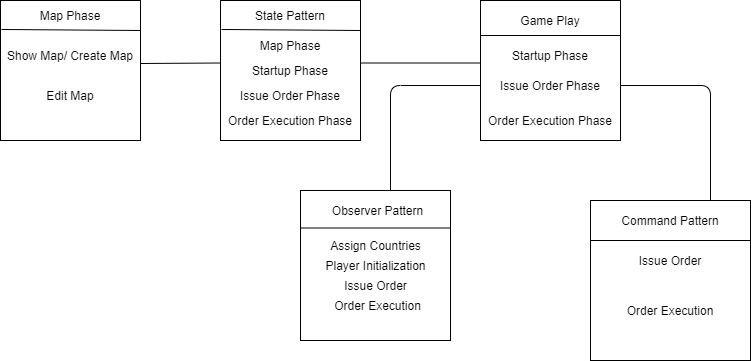

The diagram above was exported from draw.io. Its source (the exported page's mxGraphModel, read from the mxfile embedded in the PNG):
<mxGraphModel dx="832" dy="482" grid="1" gridSize="10" guides="1" tooltips="1" connect="1" arrows="1" fold="1" page="1" pageScale="1" pageWidth="850" pageHeight="1100" math="0" shadow="0">
  <root>
    <mxCell id="0" />
    <mxCell id="1" parent="0" />
    <mxCell id="rwO6Tk3CkilKl_xgeG_2-1" value="" style="whiteSpace=wrap;html=1;aspect=fixed;labelBackgroundColor=#66B2FF;labelBorderColor=none;textOpacity=50;" parent="1" vertex="1">
      <mxGeometry x="60" y="180" width="140" height="140" as="geometry" />
    </mxCell>
    <mxCell id="wLxJeaK3-j-xtaaJ8vp8-1" value="" style="endArrow=none;html=1;exitX=0.007;exitY=0.207;exitDx=0;exitDy=0;exitPerimeter=0;" edge="1" parent="1" source="rwO6Tk3CkilKl_xgeG_2-1">
      <mxGeometry width="50" height="50" relative="1" as="geometry">
        <mxPoint x="150" y="260" as="sourcePoint" />
        <mxPoint x="200" y="210" as="targetPoint" />
        <Array as="points" />
      </mxGeometry>
    </mxCell>
    <mxCell id="wLxJeaK3-j-xtaaJ8vp8-2" value="Map Phase" style="text;html=1;strokeColor=none;fillColor=none;align=center;verticalAlign=middle;whiteSpace=wrap;rounded=0;" vertex="1" parent="1">
      <mxGeometry x="60" y="180" width="140" height="30" as="geometry" />
    </mxCell>
    <mxCell id="wLxJeaK3-j-xtaaJ8vp8-3" value="Show Map/ Create Map" style="text;html=1;strokeColor=none;fillColor=none;align=center;verticalAlign=middle;whiteSpace=wrap;rounded=0;" vertex="1" parent="1">
      <mxGeometry x="60" y="220" width="140" height="30" as="geometry" />
    </mxCell>
    <mxCell id="wLxJeaK3-j-xtaaJ8vp8-4" value="Edit Map&lt;br&gt;" style="text;html=1;strokeColor=none;fillColor=none;align=center;verticalAlign=middle;whiteSpace=wrap;rounded=0;" vertex="1" parent="1">
      <mxGeometry x="60" y="240" width="140" height="70" as="geometry" />
    </mxCell>
    <mxCell id="wLxJeaK3-j-xtaaJ8vp8-6" value="" style="whiteSpace=wrap;html=1;aspect=fixed;labelBackgroundColor=#66B2FF;labelBorderColor=none;textOpacity=50;" vertex="1" parent="1">
      <mxGeometry x="280" y="180" width="140" height="140" as="geometry" />
    </mxCell>
    <mxCell id="wLxJeaK3-j-xtaaJ8vp8-7" value="" style="endArrow=none;html=1;exitX=0.007;exitY=0.207;exitDx=0;exitDy=0;exitPerimeter=0;" edge="1" parent="1" source="wLxJeaK3-j-xtaaJ8vp8-6">
      <mxGeometry width="50" height="50" relative="1" as="geometry">
        <mxPoint x="370" y="260" as="sourcePoint" />
        <mxPoint x="420" y="210" as="targetPoint" />
        <Array as="points" />
      </mxGeometry>
    </mxCell>
    <mxCell id="wLxJeaK3-j-xtaaJ8vp8-8" value="State Pattern" style="text;html=1;strokeColor=none;fillColor=none;align=center;verticalAlign=middle;whiteSpace=wrap;rounded=0;" vertex="1" parent="1">
      <mxGeometry x="280" y="180" width="140" height="30" as="geometry" />
    </mxCell>
    <mxCell id="wLxJeaK3-j-xtaaJ8vp8-11" value="Map Phase" style="text;html=1;strokeColor=none;fillColor=none;align=center;verticalAlign=middle;whiteSpace=wrap;rounded=0;" vertex="1" parent="1">
      <mxGeometry x="280" y="210" width="140" height="30" as="geometry" />
    </mxCell>
    <mxCell id="wLxJeaK3-j-xtaaJ8vp8-13" value="Startup Phase" style="text;html=1;strokeColor=none;fillColor=none;align=center;verticalAlign=middle;whiteSpace=wrap;rounded=0;" vertex="1" parent="1">
      <mxGeometry x="280" y="235" width="140" height="30" as="geometry" />
    </mxCell>
    <mxCell id="wLxJeaK3-j-xtaaJ8vp8-16" value="Issue Order Phase" style="text;html=1;strokeColor=none;fillColor=none;align=center;verticalAlign=middle;whiteSpace=wrap;rounded=0;" vertex="1" parent="1">
      <mxGeometry x="280" y="260" width="140" height="30" as="geometry" />
    </mxCell>
    <mxCell id="wLxJeaK3-j-xtaaJ8vp8-17" value="Order Execution Phase" style="text;html=1;strokeColor=none;fillColor=none;align=center;verticalAlign=middle;whiteSpace=wrap;rounded=0;" vertex="1" parent="1">
      <mxGeometry x="280" y="280" width="140" height="40" as="geometry" />
    </mxCell>
    <mxCell id="wLxJeaK3-j-xtaaJ8vp8-20" value="" style="whiteSpace=wrap;html=1;aspect=fixed;" vertex="1" parent="1">
      <mxGeometry x="540" y="180" width="140" height="140" as="geometry" />
    </mxCell>
    <mxCell id="wLxJeaK3-j-xtaaJ8vp8-22" value="" style="endArrow=none;html=1;" edge="1" parent="1" source="wLxJeaK3-j-xtaaJ8vp8-20">
      <mxGeometry width="50" height="50" relative="1" as="geometry">
        <mxPoint x="630" y="270" as="sourcePoint" />
        <mxPoint x="680" y="220" as="targetPoint" />
      </mxGeometry>
    </mxCell>
    <mxCell id="wLxJeaK3-j-xtaaJ8vp8-23" value="" style="endArrow=none;html=1;entryX=0;entryY=0.25;entryDx=0;entryDy=0;exitX=1;exitY=0.25;exitDx=0;exitDy=0;" edge="1" parent="1" source="wLxJeaK3-j-xtaaJ8vp8-20" target="wLxJeaK3-j-xtaaJ8vp8-20">
      <mxGeometry width="50" height="50" relative="1" as="geometry">
        <mxPoint x="400" y="410" as="sourcePoint" />
        <mxPoint x="450" y="360" as="targetPoint" />
      </mxGeometry>
    </mxCell>
    <mxCell id="wLxJeaK3-j-xtaaJ8vp8-24" value="Game Play" style="text;html=1;strokeColor=none;fillColor=none;align=center;verticalAlign=middle;whiteSpace=wrap;rounded=0;" vertex="1" parent="1">
      <mxGeometry x="540" y="180" width="140" height="40" as="geometry" />
    </mxCell>
    <mxCell id="wLxJeaK3-j-xtaaJ8vp8-26" value="Issue Order Phase" style="text;html=1;strokeColor=none;fillColor=none;align=center;verticalAlign=middle;whiteSpace=wrap;rounded=0;" vertex="1" parent="1">
      <mxGeometry x="540" y="250" width="140" height="30" as="geometry" />
    </mxCell>
    <mxCell id="wLxJeaK3-j-xtaaJ8vp8-27" value="Startup Phase" style="text;html=1;strokeColor=none;fillColor=none;align=center;verticalAlign=middle;whiteSpace=wrap;rounded=0;" vertex="1" parent="1">
      <mxGeometry x="540" y="220" width="140" height="30" as="geometry" />
    </mxCell>
    <mxCell id="wLxJeaK3-j-xtaaJ8vp8-28" value="Order Execution Phase" style="text;html=1;strokeColor=none;fillColor=none;align=center;verticalAlign=middle;whiteSpace=wrap;rounded=0;" vertex="1" parent="1">
      <mxGeometry x="540" y="280" width="140" height="40" as="geometry" />
    </mxCell>
    <mxCell id="wLxJeaK3-j-xtaaJ8vp8-30" value="" style="whiteSpace=wrap;html=1;aspect=fixed;" vertex="1" parent="1">
      <mxGeometry x="360" y="370" width="150" height="150" as="geometry" />
    </mxCell>
    <mxCell id="wLxJeaK3-j-xtaaJ8vp8-31" value="" style="endArrow=none;html=1;entryX=1;entryY=0.25;entryDx=0;entryDy=0;exitX=0;exitY=0.25;exitDx=0;exitDy=0;" edge="1" parent="1" source="wLxJeaK3-j-xtaaJ8vp8-30" target="wLxJeaK3-j-xtaaJ8vp8-30">
      <mxGeometry width="50" height="50" relative="1" as="geometry">
        <mxPoint x="445" y="380" as="sourcePoint" />
        <mxPoint x="495" y="330" as="targetPoint" />
      </mxGeometry>
    </mxCell>
    <mxCell id="wLxJeaK3-j-xtaaJ8vp8-32" value="Observer Pattern" style="text;html=1;strokeColor=none;fillColor=none;align=center;verticalAlign=middle;whiteSpace=wrap;rounded=0;" vertex="1" parent="1">
      <mxGeometry x="365" y="370" width="145" height="40" as="geometry" />
    </mxCell>
    <mxCell id="wLxJeaK3-j-xtaaJ8vp8-33" value="Assign Countries" style="text;html=1;strokeColor=none;fillColor=none;align=center;verticalAlign=middle;whiteSpace=wrap;rounded=0;" vertex="1" parent="1">
      <mxGeometry x="362.5" y="410" width="145" height="30" as="geometry" />
    </mxCell>
    <mxCell id="wLxJeaK3-j-xtaaJ8vp8-35" value="Player Initialization" style="text;html=1;strokeColor=none;fillColor=none;align=center;verticalAlign=middle;whiteSpace=wrap;rounded=0;" vertex="1" parent="1">
      <mxGeometry x="362.5" y="430" width="145" height="30" as="geometry" />
    </mxCell>
    <mxCell id="wLxJeaK3-j-xtaaJ8vp8-37" value="Issue Order&lt;span style=&quot;color: rgba(0 , 0 , 0 , 0) ; font-family: monospace ; font-size: 0px&quot;&gt;%3CmxGraphModel%3E%3Croot%3E%3CmxCell%20id%3D%220%22%2F%3E%3CmxCell%20id%3D%221%22%20parent%3D%220%22%2F%3E%3CmxCell%20id%3D%222%22%20value%3D%22Player%20Initialization%22%20style%3D%22text%3Bhtml%3D1%3BstrokeColor%3Dnone%3BfillColor%3Dnone%3Balign%3Dcenter%3BverticalAlign%3Dmiddle%3BwhiteSpace%3Dwrap%3Brounded%3D0%3B%22%20vertex%3D%221%22%20parent%3D%221%22%3E%3CmxGeometry%20x%3D%22267.5%22%20y%3D%22310%22%20width%3D%22145%22%20height%3D%2230%22%20as%3D%22geometry%22%2F%3E%3C%2FmxCell%3E%3C%2Froot%3E%3C%2FmxGraphModel%3E&lt;/span&gt;" style="text;html=1;strokeColor=none;fillColor=none;align=center;verticalAlign=middle;whiteSpace=wrap;rounded=0;" vertex="1" parent="1">
      <mxGeometry x="362.5" y="450" width="145" height="30" as="geometry" />
    </mxCell>
    <mxCell id="wLxJeaK3-j-xtaaJ8vp8-39" value="Order Execution" style="text;html=1;strokeColor=none;fillColor=none;align=center;verticalAlign=middle;whiteSpace=wrap;rounded=0;" vertex="1" parent="1">
      <mxGeometry x="365" y="470" width="145" height="30" as="geometry" />
    </mxCell>
    <mxCell id="wLxJeaK3-j-xtaaJ8vp8-40" value="" style="whiteSpace=wrap;html=1;aspect=fixed;" vertex="1" parent="1">
      <mxGeometry x="650" y="380" width="160" height="160" as="geometry" />
    </mxCell>
    <mxCell id="wLxJeaK3-j-xtaaJ8vp8-41" value="" style="endArrow=none;html=1;entryX=0;entryY=0.25;entryDx=0;entryDy=0;exitX=1;exitY=0.25;exitDx=0;exitDy=0;" edge="1" parent="1" source="wLxJeaK3-j-xtaaJ8vp8-40" target="wLxJeaK3-j-xtaaJ8vp8-40">
      <mxGeometry width="50" height="50" relative="1" as="geometry">
        <mxPoint x="380" y="380" as="sourcePoint" />
        <mxPoint x="430" y="330" as="targetPoint" />
      </mxGeometry>
    </mxCell>
    <mxCell id="wLxJeaK3-j-xtaaJ8vp8-42" value="Command Pattern" style="text;html=1;strokeColor=none;fillColor=none;align=center;verticalAlign=middle;whiteSpace=wrap;rounded=0;" vertex="1" parent="1">
      <mxGeometry x="650" y="380" width="160" height="40" as="geometry" />
    </mxCell>
    <mxCell id="wLxJeaK3-j-xtaaJ8vp8-43" value="Issue Order" style="text;html=1;strokeColor=none;fillColor=none;align=center;verticalAlign=middle;whiteSpace=wrap;rounded=0;" vertex="1" parent="1">
      <mxGeometry x="650" y="420" width="160" height="40" as="geometry" />
    </mxCell>
    <mxCell id="wLxJeaK3-j-xtaaJ8vp8-44" value="Order Execution" style="text;html=1;strokeColor=none;fillColor=none;align=center;verticalAlign=middle;whiteSpace=wrap;rounded=0;" vertex="1" parent="1">
      <mxGeometry x="650" y="470" width="160" height="40" as="geometry" />
    </mxCell>
    <mxCell id="wLxJeaK3-j-xtaaJ8vp8-45" value="" style="endArrow=none;html=1;entryX=0;entryY=0.25;entryDx=0;entryDy=0;" edge="1" parent="1" target="wLxJeaK3-j-xtaaJ8vp8-13">
      <mxGeometry width="50" height="50" relative="1" as="geometry">
        <mxPoint x="200" y="243" as="sourcePoint" />
        <mxPoint x="430" y="330" as="targetPoint" />
      </mxGeometry>
    </mxCell>
    <mxCell id="wLxJeaK3-j-xtaaJ8vp8-46" value="" style="endArrow=none;html=1;entryX=0;entryY=0.75;entryDx=0;entryDy=0;exitX=1;exitY=0.25;exitDx=0;exitDy=0;" edge="1" parent="1" source="wLxJeaK3-j-xtaaJ8vp8-13" target="wLxJeaK3-j-xtaaJ8vp8-27">
      <mxGeometry width="50" height="50" relative="1" as="geometry">
        <mxPoint x="380" y="380" as="sourcePoint" />
        <mxPoint x="430" y="330" as="targetPoint" />
      </mxGeometry>
    </mxCell>
    <mxCell id="wLxJeaK3-j-xtaaJ8vp8-50" value="" style="endArrow=none;html=1;entryX=0;entryY=0.5;entryDx=0;entryDy=0;" edge="1" parent="1" target="wLxJeaK3-j-xtaaJ8vp8-26">
      <mxGeometry width="50" height="50" relative="1" as="geometry">
        <mxPoint x="450" y="370" as="sourcePoint" />
        <mxPoint x="430" y="330" as="targetPoint" />
        <Array as="points">
          <mxPoint x="450" y="265" />
        </Array>
      </mxGeometry>
    </mxCell>
    <mxCell id="wLxJeaK3-j-xtaaJ8vp8-51" value="" style="endArrow=none;html=1;exitX=0.75;exitY=0;exitDx=0;exitDy=0;entryX=1;entryY=0.5;entryDx=0;entryDy=0;" edge="1" parent="1" source="wLxJeaK3-j-xtaaJ8vp8-42" target="wLxJeaK3-j-xtaaJ8vp8-26">
      <mxGeometry width="50" height="50" relative="1" as="geometry">
        <mxPoint x="720" y="315" as="sourcePoint" />
        <mxPoint x="770" y="265" as="targetPoint" />
        <Array as="points">
          <mxPoint x="770" y="265" />
        </Array>
      </mxGeometry>
    </mxCell>
  </root>
</mxGraphModel>